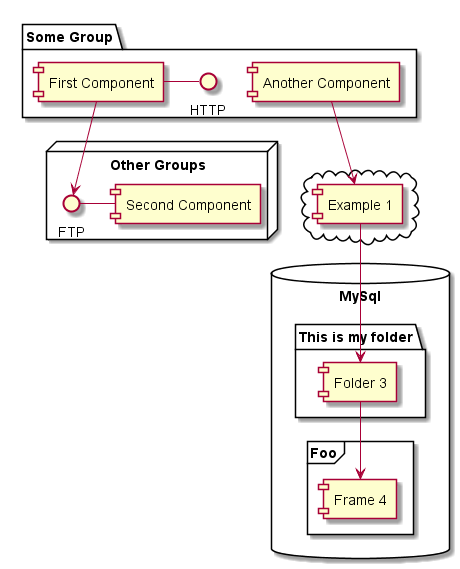

The diagram above was rendered by PlantUML. Its source (embedded in the PNG):
@startuml
package "Some Group" {
  HTTP - [First Component]
  [Another Component]
}

node "Other Groups" {
  FTP - [Second Component]
  [First Component] --> FTP
}

cloud {
  [Example 1]
}


database "MySql" {
  folder "This is my folder" {
	[Folder 3]
  }
  frame "Foo" {
	[Frame 4]
  }
}


[Another Component] --> [Example 1]
[Example 1] --> [Folder 3]
[Folder 3] --> [Frame 4]
@enduml